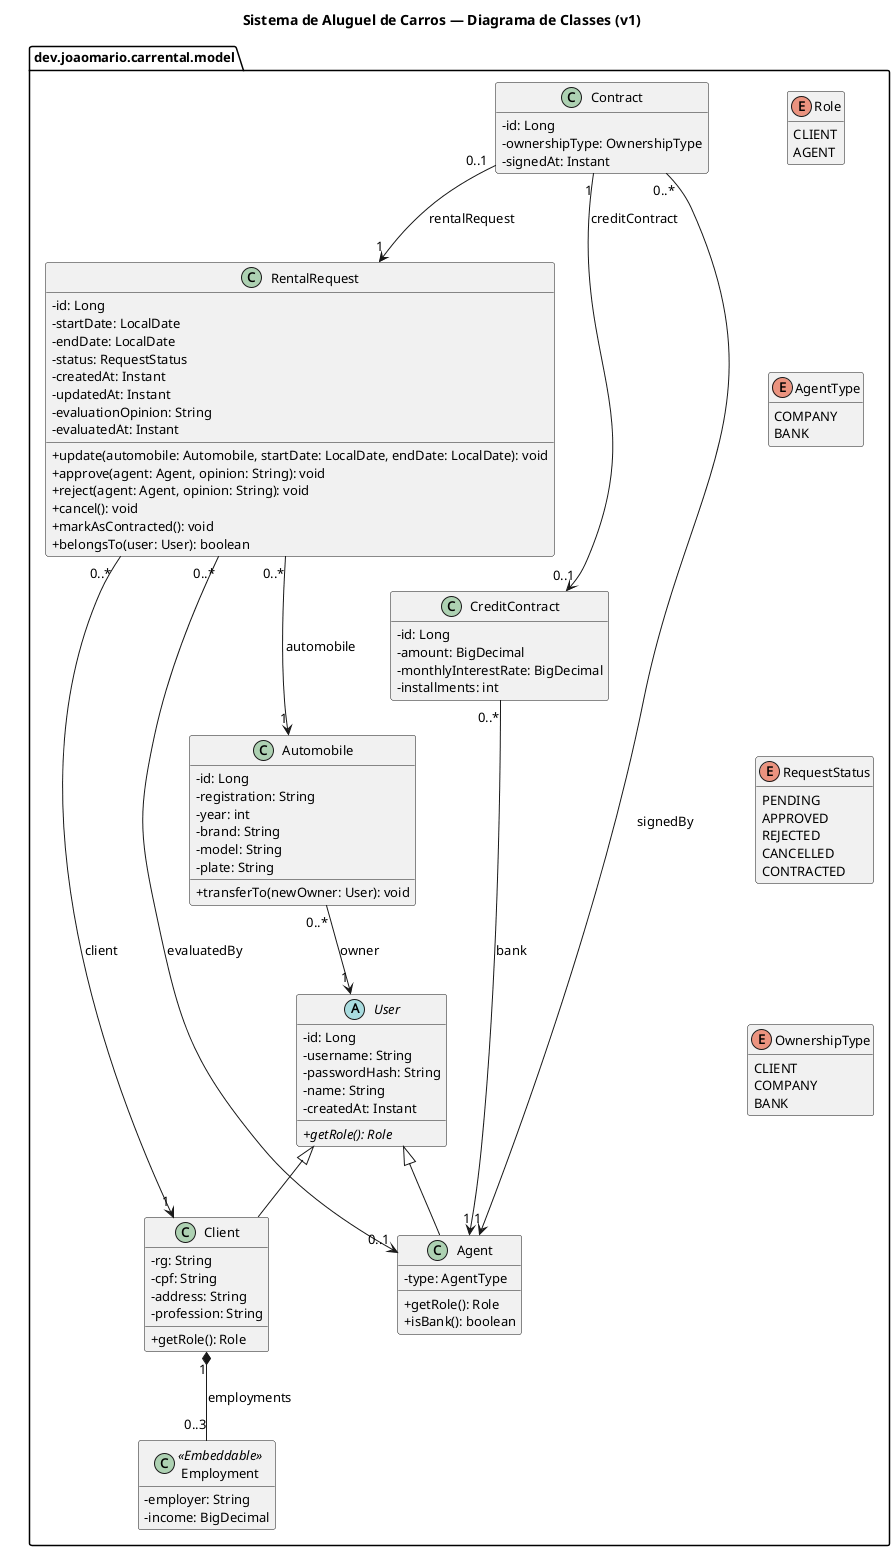

The diagram above was rendered by PlantUML. Its source (embedded in the PNG):
@startuml classes
title Sistema de Aluguel de Carros — Diagrama de Classes (v1)
skinparam shadowing false
skinparam classAttributeIconSize 0
skinparam defaultFontSize 13
hide empty members
set separator none
skinparam nodesep 70
skinparam ranksep 70

package dev.joaomario.carrental.model {

  abstract class User {
    - id: Long
    - username: String
    - passwordHash: String
    - name: String
    - createdAt: Instant
    + {abstract} getRole(): Role
  }

  class Client {
    - rg: String
    - cpf: String
    - address: String
    - profession: String
    + getRole(): Role
  }

  class Employment <<Embeddable>> {
    - employer: String
    - income: BigDecimal
  }

  class Agent {
    - type: AgentType
    + getRole(): Role
    + isBank(): boolean
  }

  class Automobile {
    - id: Long
    - registration: String
    - year: int
    - brand: String
    - model: String
    - plate: String
    + transferTo(newOwner: User): void
  }

  class RentalRequest {
    - id: Long
    - startDate: LocalDate
    - endDate: LocalDate
    - status: RequestStatus
    - createdAt: Instant
    - updatedAt: Instant
    - evaluationOpinion: String
    - evaluatedAt: Instant
    + update(automobile: Automobile, startDate: LocalDate, endDate: LocalDate): void
    + approve(agent: Agent, opinion: String): void
    + reject(agent: Agent, opinion: String): void
    + cancel(): void
    + markAsContracted(): void
    + belongsTo(user: User): boolean
  }

  class Contract {
    - id: Long
    - ownershipType: OwnershipType
    - signedAt: Instant
  }

  class CreditContract {
    - id: Long
    - amount: BigDecimal
    - monthlyInterestRate: BigDecimal
    - installments: int
  }

  enum Role {
    CLIENT
    AGENT
  }

  enum AgentType {
    COMPANY
    BANK
  }

  enum RequestStatus {
    PENDING
    APPROVED
    REJECTED
    CANCELLED
    CONTRACTED
  }

  enum OwnershipType {
    CLIENT
    COMPANY
    BANK
  }

  User <|-- Client
  User <|-- Agent

  Client "1" *-- "0..3" Employment : employments
  Automobile "0..*" --> "1" User : owner

  RentalRequest "0..*" --> "1" Client : client
  RentalRequest "0..*" --> "1" Automobile : automobile
  RentalRequest "0..*" --> "0..1" Agent : evaluatedBy

  Contract "0..1" --> "1" RentalRequest : rentalRequest
  Contract "0..*" --> "1" Agent : signedBy
  Contract "1" --> "0..1" CreditContract : creditContract
  CreditContract "0..*" --> "1" Agent : bank

  Role -[hidden]- AgentType
  AgentType -[hidden]- RequestStatus
  RequestStatus -[hidden]- OwnershipType
}
@enduml